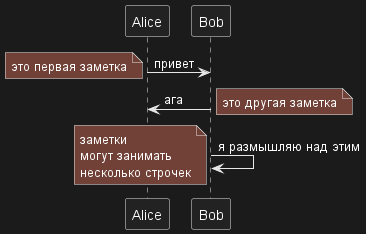

The diagram above was rendered by PlantUML. Its source (embedded in the PNG):
@startuml
Alice->Bob : привет
note left: это первая заметка

Bob->Alice : ага
note right: это другая заметка

Bob->Bob : я размышляю над этим
note left
заметки
могут занимать
несколько строчек
end note
@enduml